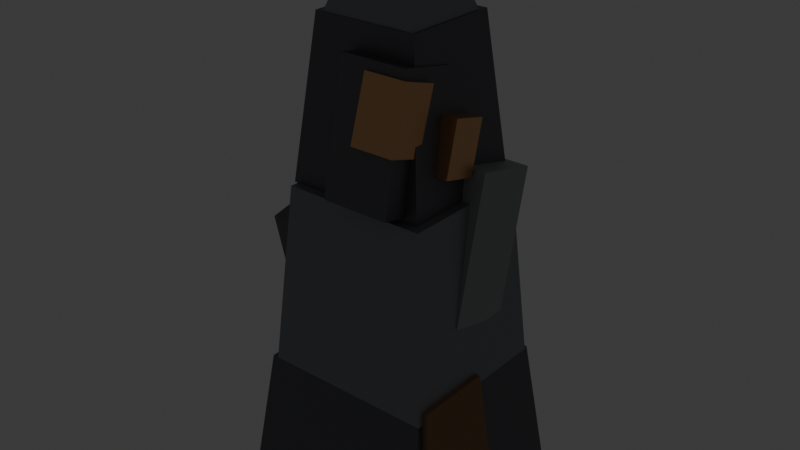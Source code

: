# Source: mineable_rock.blend  (saved by Blender 5.3.31; exported with 4.5.12 LTS)
import bpy
from mathutils import Matrix  # noqa: F401  (used for matrix-valued properties, if any)

bpy.ops.wm.read_factory_settings(use_empty=True)
scene = bpy.context.scene
scene.name = 'Scene'

# ---- collections
col_collection = bpy.data.collections.new('Collection'); scene.collection.children.link(col_collection)

# ---- materials (node trees are filled in below, after node groups)
mat_irondark = bpy.data.materials.new('IronDark')
mat_irondark.use_backface_culling = True
mat_irondark.diffuse_color = (0.17, 0.17, 0.19, 1.0)
mat_floorplate = bpy.data.materials.new('FloorPlate')
mat_floorplate.use_backface_culling = True
mat_floorplate.diffuse_color = (0.3, 0.31, 0.33, 1.0)
mat_rust = bpy.data.materials.new('Rust')
mat_rust.use_backface_culling = True
mat_rust.diffuse_color = (0.3, 0.17, 0.09, 1.0)
mat_patch = bpy.data.materials.new('Patch')
mat_patch.use_backface_culling = True
mat_patch.diffuse_color = (0.36, 0.4, 0.38, 1.0)
mat_copper = bpy.data.materials.new('Copper')
mat_copper.use_backface_culling = True
mat_copper.diffuse_color = (0.78, 0.45, 0.22, 1.0)
mat_yellow = bpy.data.materials.new('Yellow')
mat_yellow.use_backface_culling = True
mat_yellow.diffuse_color = (0.9, 0.7, 0.15, 1.0)
mat_bulb = bpy.data.materials.new('Bulb')
mat_bulb.use_backface_culling = True
mat_bulb.diffuse_color = (1.0, 0.8, 0.45, 1.0)

# ---- material node trees
mat_irondark.use_nodes = True; mat_irondark.node_tree.nodes.clear()
_N = mat_irondark.node_tree.nodes; _L = mat_irondark.node_tree.links
n0 = _N.new('ShaderNodeBsdfPrincipled'); n0.name = 'Principled BSDF'; n0.location = (-200, 100)
n0.inputs[0].default_value = (0.17, 0.17, 0.19, 1.0)
n0.inputs[1].default_value = 0.7
n0.inputs[2].default_value = 0.55
n0.inputs[10].default_value = 0.005
n1 = _N.new('ShaderNodeOutputMaterial'); n1.name = 'Material Output'; n1.location = (200, 100)
_L.new(n0.outputs[0], n1.inputs[0])
n1.is_active_output = True
mat_floorplate.use_nodes = True; mat_floorplate.node_tree.nodes.clear()
_N = mat_floorplate.node_tree.nodes; _L = mat_floorplate.node_tree.links
n0 = _N.new('ShaderNodeBsdfPrincipled'); n0.name = 'Principled BSDF'; n0.location = (-200, 100)
n0.inputs[0].default_value = (0.3, 0.31, 0.33, 1.0)
n0.inputs[1].default_value = 0.6
n0.inputs[2].default_value = 0.6
n0.inputs[10].default_value = 0.005
n1 = _N.new('ShaderNodeOutputMaterial'); n1.name = 'Material Output'; n1.location = (200, 100)
_L.new(n0.outputs[0], n1.inputs[0])
n1.is_active_output = True
mat_rust.use_nodes = True; mat_rust.node_tree.nodes.clear()
_N = mat_rust.node_tree.nodes; _L = mat_rust.node_tree.links
n0 = _N.new('ShaderNodeBsdfPrincipled'); n0.name = 'Principled BSDF'; n0.location = (-200, 100)
n0.inputs[0].default_value = (0.3, 0.17, 0.09, 1.0)
n0.inputs[2].default_value = 1.0
n0.inputs[10].default_value = 0.005
n1 = _N.new('ShaderNodeOutputMaterial'); n1.name = 'Material Output'; n1.location = (200, 100)
_L.new(n0.outputs[0], n1.inputs[0])
n1.is_active_output = True
mat_patch.use_nodes = True; mat_patch.node_tree.nodes.clear()
_N = mat_patch.node_tree.nodes; _L = mat_patch.node_tree.links
n0 = _N.new('ShaderNodeBsdfPrincipled'); n0.name = 'Principled BSDF'; n0.location = (-200, 100)
n0.inputs[0].default_value = (0.36, 0.4, 0.38, 1.0)
n0.inputs[1].default_value = 0.4
n0.inputs[2].default_value = 0.6
n0.inputs[10].default_value = 0.005
n1 = _N.new('ShaderNodeOutputMaterial'); n1.name = 'Material Output'; n1.location = (200, 100)
_L.new(n0.outputs[0], n1.inputs[0])
n1.is_active_output = True
mat_copper.use_nodes = True; mat_copper.node_tree.nodes.clear()
_N = mat_copper.node_tree.nodes; _L = mat_copper.node_tree.links
n0 = _N.new('ShaderNodeBsdfPrincipled'); n0.name = 'Principled BSDF'; n0.location = (-200, 100)
n0.inputs[0].default_value = (0.78, 0.45, 0.22, 1.0)
n0.inputs[1].default_value = 0.9
n0.inputs[2].default_value = 0.35
n0.inputs[10].default_value = 0.005
n1 = _N.new('ShaderNodeOutputMaterial'); n1.name = 'Material Output'; n1.location = (200, 100)
_L.new(n0.outputs[0], n1.inputs[0])
n1.is_active_output = True
mat_yellow.use_nodes = True; mat_yellow.node_tree.nodes.clear()
_N = mat_yellow.node_tree.nodes; _L = mat_yellow.node_tree.links
n0 = _N.new('ShaderNodeBsdfPrincipled'); n0.name = 'Principled BSDF'; n0.location = (-200, 100)
n0.inputs[0].default_value = (0.9, 0.7, 0.15, 1.0)
n0.inputs[2].default_value = 0.75
n0.inputs[10].default_value = 0.005
n1 = _N.new('ShaderNodeOutputMaterial'); n1.name = 'Material Output'; n1.location = (200, 100)
_L.new(n0.outputs[0], n1.inputs[0])
n1.is_active_output = True
mat_bulb.use_nodes = True; mat_bulb.node_tree.nodes.clear()
_N = mat_bulb.node_tree.nodes; _L = mat_bulb.node_tree.links
n0 = _N.new('ShaderNodeBsdfPrincipled'); n0.name = 'Principled BSDF'; n0.location = (-200, 100)
n0.inputs[0].default_value = (1.0, 0.8, 0.45, 1.0)
n0.inputs[2].default_value = 0.4
n0.inputs[10].default_value = 0.005
n0.inputs[27].default_value = (1.0, 0.8, 0.45, 1.0)
n0.inputs[28].default_value = 4.0
n1 = _N.new('ShaderNodeOutputMaterial'); n1.name = 'Material Output'; n1.location = (200, 100)
_L.new(n0.outputs[0], n1.inputs[0])
n1.is_active_output = True

# ---- world
world_world = bpy.data.worlds.new('World'); scene.world = world_world
world_world.use_nodes = True; world_world.node_tree.nodes.clear()
_N = world_world.node_tree.nodes; _L = world_world.node_tree.links
n0 = _N.new('ShaderNodeOutputWorld'); n0.name = 'World Output'; n0.location = (200, 100)
n1 = _N.new('ShaderNodeBackground'); n1.name = 'Background'; n1.location = (-200, 100)
n1.inputs[0].default_value = (0.05088, 0.05088, 0.05088, 1.0)
_L.new(n1.outputs[0], n0.inputs[0])
n0.is_active_output = True
world_world.color = (0.05088, 0.05088, 0.05088)
world_world.sun_shadow_jitter_overblur = 0.0

# ---- meshes
me_mineablerock = bpy.data.meshes.new('MineableRock')
me_mineablerock.from_pydata([(-0.88, -0.84, 0.0), (0.88, -0.84, 0.0), (0.88, 0.84, 0.0), (-0.88, 0.84, 0.0), (-0.74, -0.7, 1.15), (0.74, -0.7, 1.15), (0.74, 0.7, 1.15), (-0.74, 0.7, 1.15), (-0.92, -0.06, 0.004), (0.0, -0.06, 0.004), (0.0, 0.74, 0.004), (-0.92, 0.74, 0.004), (-0.78, 0.06, 1.35), (-0.14, 0.06, 1.35), (-0.14, 0.62, 1.35), (-0.78, 0.62, 1.35), (0.06, -0.76, 0.008), (0.9, -0.76, 0.008), (0.9, 0.12, 0.008), (0.06, 0.12, 0.008), (0.18, -0.64, 1.25), (0.78, -0.64, 1.25), (0.78, 0.0, 1.25), (0.18, 0.0, 1.25), (0.0, 0.02, 0.012), (0.76, 0.02, 0.012), (0.76, 0.74, 0.012), (0.0, 0.74, 0.012), (0.12, 0.14, 1.1), (0.64, 0.14, 1.1), (0.64, 0.62, 1.1), (0.12, 0.62, 1.1), (-0.69, -0.7, 1.15), (0.75, -0.7, 1.15), (0.75, 0.66, 1.15), (-0.69, 0.66, 1.15), (-0.57, -0.58, 2.65), (0.63, -0.58, 2.65), (0.63, 0.54, 2.65), (-0.57, 0.54, 2.65), (-0.6, -0.51, 2.65), (0.56, -0.51, 2.65), (0.56, 0.57, 2.65), (-0.6, 0.57, 2.65), (-0.46, -0.37, 3.95), (0.42, -0.37, 3.95), (0.42, 0.43, 3.95), (-0.46, 0.43, 3.95), (-0.4, -0.36, 3.95), (0.4, -0.36, 3.95), (0.4, 0.36, 3.95), (-0.4, 0.36, 3.95), (-0.22, -0.2, 4.45), (0.22, -0.2, 4.45), (0.22, 0.2, 4.45), (-0.22, 0.2, 4.45), (-0.76, -0.337, 1.221), (-0.76, -0.588, 2.343), (-0.76, 0.268, 1.357), (-0.76, 0.01705, 2.479), (-0.2, -0.337, 1.221), (-0.2, -0.588, 2.343), (-0.2, 0.268, 1.357), (-0.2, 0.01705, 2.479), (0.17, -0.2146, 1.734), (0.17, 0.07065, 2.899), (0.17, 0.3294, 1.601), (0.17, 0.6146, 2.766), (0.71, -0.2146, 1.734), (0.71, 0.07065, 2.899), (0.71, 0.3294, 1.601), (0.71, 0.6146, 2.766), (-0.47, 0.2627, 2.362), (-0.47, 0.06573, 3.445), (-0.47, 0.7743, 2.455), (-0.47, 0.5773, 3.538), (0.15, 0.2627, 2.362), (0.15, 0.06573, 3.445), (0.15, 0.7743, 2.455), (0.15, 0.5773, 3.538), (-0.1, -0.7195, 2.733), (-0.1, -0.5109, 3.762), (-0.1, -0.2491, 2.638), (-0.1, -0.04048, 3.667), (0.46, -0.7195, 2.733), (0.46, -0.5109, 3.762), (0.46, -0.2491, 2.638), (0.46, -0.04048, 3.667), (-0.09, 0.4768, 3.024), (-0.09, 0.3165, 3.582), (-0.09, 0.8035, 3.118), (-0.09, 0.6432, 3.676), (0.29, 0.4768, 3.024), (0.29, 0.3165, 3.582), (0.29, 0.8035, 3.118), (0.29, 0.6432, 3.676), (-0.39, 0.3056, 3.464), (-0.39, 0.4238, 3.908), (-0.39, 0.5762, 3.392), (-0.39, 0.6944, 3.836), (-0.09, 0.3056, 3.464), (-0.09, 0.4238, 3.908), (-0.09, 0.5762, 3.392), (-0.09, 0.6944, 3.836), (-0.14, 0.4279, 2.63), (-0.14, 0.3563, 3.023), (-0.14, 0.6837, 2.677), (-0.14, 0.6121, 3.07), (0.14, 0.4279, 2.63), (0.14, 0.3563, 3.023), (0.14, 0.6837, 2.677), (0.14, 0.6121, 3.07), (0.14, -0.7001, 3.196), (0.14, -0.5465, 3.693), (0.14, -0.4135, 3.107), (0.14, -0.2599, 3.604), (0.5, -0.7001, 3.196), (0.5, -0.5465, 3.693), (0.5, -0.4135, 3.107), (0.5, -0.2599, 3.604), (-0.67, 0.0226, 3.228), (-0.67, -0.1284, 3.684), (-0.67, 0.2884, 3.316), (-0.67, 0.1374, 3.772), (-0.37, 0.0226, 3.228), (-0.37, -0.1284, 3.684), (-0.37, 0.2884, 3.316), (-0.37, 0.1374, 3.772), (0.34, -0.2598, 2.924), (0.34, -0.1509, 3.35), (0.34, 0.03091, 2.85), (0.34, 0.1398, 3.276), (0.62, -0.2598, 2.924), (0.62, -0.1509, 3.35), (0.62, 0.03091, 2.85), (0.62, 0.1398, 3.276), (-0.02, 0.03868, 1.393), (-0.02, -0.07066, 1.84), (-0.02, 0.3107, 1.46), (-0.02, 0.2013, 1.907), (0.3, 0.03868, 1.393), (0.3, -0.07066, 1.84), (0.3, 0.3107, 1.46), (0.3, 0.2013, 1.907), (-0.41, -0.6105, 1.783), (-0.41, -0.5232, 2.174), (-0.41, -0.3568, 1.726), (-0.41, -0.2695, 2.117), (-0.15, -0.6105, 1.783), (-0.15, -0.5232, 2.174), (-0.15, -0.3568, 1.726), (-0.15, -0.2695, 2.117), (-0.08, -0.1294, 4.247), (-0.08, -0.06582, 4.561), (-0.08, 0.1058, 4.199), (-0.08, 0.1694, 4.513), (0.16, -0.1294, 4.247), (0.16, -0.06582, 4.561), (0.16, 0.1058, 4.199), (0.16, 0.1694, 4.513)], [], [(3, 2, 1, 0), (4, 5, 6, 7), (0, 1, 5, 4), (1, 2, 6, 5), (2, 3, 7, 6), (3, 0, 4, 7), (11, 10, 9, 8), (12, 13, 14, 15), (8, 9, 13, 12), (9, 10, 14, 13), (10, 11, 15, 14), (11, 8, 12, 15), (19, 18, 17, 16), (20, 21, 22, 23), (16, 17, 21, 20), (17, 18, 22, 21), (18, 19, 23, 22), (19, 16, 20, 23), (27, 26, 25, 24), (28, 29, 30, 31), (24, 25, 29, 28), (25, 26, 30, 29), (26, 27, 31, 30), (27, 24, 28, 31), (35, 34, 33, 32), (36, 37, 38, 39), (32, 33, 37, 36), (33, 34, 38, 37), (34, 35, 39, 38), (35, 32, 36, 39), (43, 42, 41, 40), (44, 45, 46, 47), (40, 41, 45, 44), (41, 42, 46, 45), (42, 43, 47, 46), (43, 40, 44, 47), (51, 50, 49, 48), (52, 53, 54, 55), (48, 49, 53, 52), (49, 50, 54, 53), (50, 51, 55, 54), (51, 48, 52, 55), (56, 57, 59, 58), (58, 59, 63, 62), (62, 63, 61, 60), (60, 61, 57, 56), (58, 62, 60, 56), (63, 59, 57, 61), (64, 65, 67, 66), (66, 67, 71, 70), (70, 71, 69, 68), (68, 69, 65, 64), (66, 70, 68, 64), (71, 67, 65, 69), (72, 73, 75, 74), (74, 75, 79, 78), (78, 79, 77, 76), (76, 77, 73, 72), (74, 78, 76, 72), (79, 75, 73, 77), (80, 81, 83, 82), (82, 83, 87, 86), (86, 87, 85, 84), (84, 85, 81, 80), (82, 86, 84, 80), (87, 83, 81, 85), (88, 89, 91, 90), (90, 91, 95, 94), (94, 95, 93, 92), (92, 93, 89, 88), (90, 94, 92, 88), (95, 91, 89, 93), (96, 97, 99, 98), (98, 99, 103, 102), (102, 103, 101, 100), (100, 101, 97, 96), (98, 102, 100, 96), (103, 99, 97, 101), (104, 105, 107, 106), (106, 107, 111, 110), (110, 111, 109, 108), (108, 109, 105, 104), (106, 110, 108, 104), (111, 107, 105, 109), (112, 113, 115, 114), (114, 115, 119, 118), (118, 119, 117, 116), (116, 117, 113, 112), (114, 118, 116, 112), (119, 115, 113, 117), (120, 121, 123, 122), (122, 123, 127, 126), (126, 127, 125, 124), (124, 125, 121, 120), (122, 126, 124, 120), (127, 123, 121, 125), (128, 129, 131, 130), (130, 131, 135, 134), (134, 135, 133, 132), (132, 133, 129, 128), (130, 134, 132, 128), (135, 131, 129, 133), (136, 137, 139, 138), (138, 139, 143, 142), (142, 143, 141, 140), (140, 141, 137, 136), (138, 142, 140, 136), (143, 139, 137, 141), (144, 145, 147, 146), (146, 147, 151, 150), (150, 151, 149, 148), (148, 149, 145, 144), (146, 150, 148, 144), (151, 147, 145, 149), (152, 153, 155, 154), (154, 155, 159, 158), (158, 159, 157, 156), (156, 157, 153, 152), (154, 158, 156, 152), (159, 155, 153, 157)])
me_mineablerock.polygons.foreach_set('material_index', [0, 0, 0, 0, 0, 0, 1, 1, 1, 1, 1, 1, 2, 2, 2, 2, 2, 2, 3, 3, 3, 3, 3, 3, 1, 1, 1, 1, 1, 1, 0, 0, 0, 0, 0, 0, 1, 1, 1, 1, 1, 1, 0, 0, 0, 0, 0, 0, 3, 3, 3, 3, 3, 3, 2, 2, 2, 2, 2, 2, 0, 0, 0, 0, 0, 0, 4, 4, 4, 4, 4, 4, 5, 5, 5, 5, 5, 5, 6, 6, 6, 6, 6, 6, 4, 4, 4, 4, 4, 4, 5, 5, 5, 5, 5, 5, 4, 4, 4, 4, 4, 4, 4, 4, 4, 4, 4, 4, 5, 5, 5, 5, 5, 5, 6, 6, 6, 6, 6, 6])
me_mineablerock.materials.append(mat_irondark)
me_mineablerock.materials.append(mat_floorplate)
me_mineablerock.materials.append(mat_rust)
me_mineablerock.materials.append(mat_patch)
me_mineablerock.materials.append(mat_copper)
me_mineablerock.materials.append(mat_yellow)
me_mineablerock.materials.append(mat_bulb)
me_mineablerock.update()

# ---- objects
ob_mineablerock = bpy.data.objects.new('MineableRock', me_mineablerock)

# ---- transforms, parenting, visibility, modifiers, constraints
ob_mineablerock.location = (0.0, 0.0, 0.0)

# ---- collection membership
scene.collection.objects.link(ob_mineablerock)

# ---- scene / render settings (as saved in the file)
scene.frame_start = 1; scene.frame_end = 250; scene.frame_set(1)
scene.render.engine = 'BLENDER_EEVEE_NEXT'
scene.render.bake_bias = 0.0
scene.render.bake_samples = 0
scene.render.compositor_device = 'GPU'
scene.eevee.use_volume_custom_range = False
scene.eevee.fast_gi_thickness_near = 0.1
scene.eevee.fast_gi_thickness_far = 0.0
scene.eevee.ray_tracing_options.screen_trace_thickness = 0.1
bpy.context.view_layer.update()

# ---- added for rendering (the .blend has no active camera): camera
cam_auto = bpy.data.cameras.new('AutoCamera')
cam_auto.lens = 50.0
cam_auto.sensor_width = 36.0
cam_auto.clip_end = 1000.0
ob_auto_camera = bpy.data.objects.new('AutoCamera', cam_auto)
scene.collection.objects.link(ob_auto_camera)
ob_auto_camera.location = (4.79176, -5.76211, 6.12173)
ob_auto_camera.rotation_euler = (1.09748, -7.21219e-08, 0.694738)
scene.camera = ob_auto_camera
bpy.context.view_layer.update()
